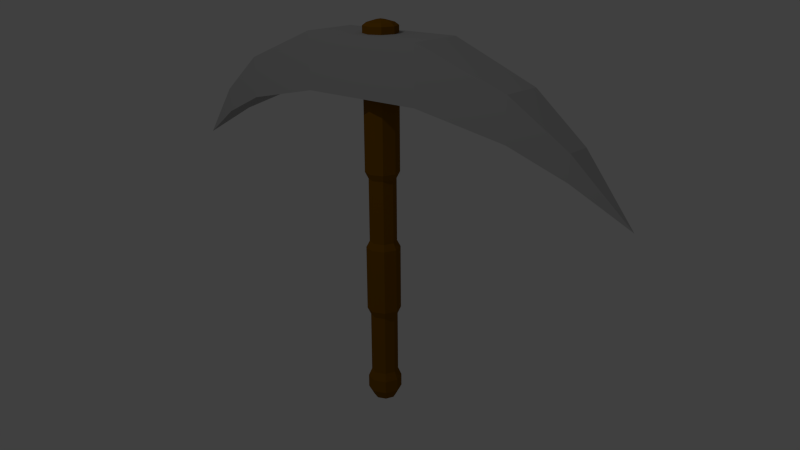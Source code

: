 # Source: IronPickaxe.blend  (saved by Blender 2.76.0; exported with 4.5.12 LTS)
import bpy
from mathutils import Matrix  # noqa: F401  (used for matrix-valued properties, if any)

bpy.ops.wm.read_factory_settings(use_empty=True)
scene = bpy.context.scene
scene.name = 'Scene'

# ---- collections
col_collection_1 = bpy.data.collections.new('Collection 1'); scene.collection.children.link(col_collection_1)

# ---- materials (node trees are filled in below, after node groups)
mat_iron = bpy.data.materials.new('Iron')
mat_iron.alpha_threshold = 0.0
mat_iron.use_transparent_shadow = False
mat_iron.diffuse_color = (0.4292, 0.4292, 0.4292, 1.0)
mat_iron.specular_color = (0.855, 0.9093, 1.0)
mat_iron.roughness = 0.5
mat_iron.specular_intensity = 0.7708
mat_manche = bpy.data.materials.new('Manche')
mat_manche.alpha_threshold = 0.0
mat_manche.use_transparent_shadow = False
mat_manche.diffuse_color = (0.2079, 0.08752, 0.0005711, 1.0)
mat_manche.roughness = 0.5

# ---- material node trees

# ---- world
world_world = bpy.data.worlds.new('World'); scene.world = world_world
world_world.color = (0.05088, 0.05088, 0.05088)
world_world.use_sun_shadow = False
world_world.sun_shadow_jitter_overblur = 0.0
world_world.cycles.sampling_method = 'MANUAL'
world_world.cycles.sample_map_resolution = 256

# ---- cameras
cam_camera = bpy.data.cameras.new('Camera')
cam_camera.clip_end = 100.0
cam_camera.lens = 35.0
cam_camera.sensor_width = 32.0
cam_camera.sensor_height = 18.0
cam_camera.ortho_scale = 7.314
cam_camera.dof.focus_distance = 0.0
cam_camera.dof.aperture_fstop = 128.0

# ---- lights
light_lamp = bpy.data.lights.new('Lamp', 'POINT')
light_lamp.transmission_factor = 0.0
light_lamp.cutoff_distance = 30.0
light_lamp.energy = 100.0
light_lamp.shadow_buffer_clip_start = 1.001
light_lamp.shadow_soft_size = 0.1
light_lamp.shadow_maximum_resolution = 0.006
light_lamp.use_absolute_resolution = True
light_lamp.cycles.use_multiple_importance_sampling = False

# ---- meshes
me_cube_001 = bpy.data.meshes.new('Cube.001')
me_cube_001.from_pydata([(-0.001671, -0.838, -0.6163), (-0.001671, -0.838, 1.06), (-0.001671, 0.838, -0.6163), (-0.001671, 0.838, 1.06), (1.051, -0.838, -0.6163), (1.051, -0.838, 1.06), (1.051, 0.838, -0.6163), (1.051, 0.838, 1.06), (2.51, 0.6162, 0.04084), (2.51, 0.6162, -1.192), (2.51, -0.6162, 0.04084), (2.51, -0.6162, -1.192), (3.394, 0.3651, -1.163), (3.394, 0.3651, -1.893), (3.394, -0.3651, -1.163), (3.394, -0.3651, -1.893), (4.244, 0.0, -2.858)], [], [(1, 3, 2, 0), (3, 7, 6, 2), (4, 6, 9, 11), (5, 1, 0, 4), (0, 2, 6, 4), (5, 7, 3, 1), (11, 9, 13, 15), (7, 5, 10, 8), (6, 7, 8, 9), (5, 4, 11, 10), (8, 10, 14, 12), (10, 11, 15, 14), (9, 8, 12, 13), (14, 15, 16), (13, 12, 16), (15, 13, 16), (12, 14, 16)])
me_cube_001.materials.append(mat_iron)
me_cube_001.use_remesh_preserve_volume = False
me_cube_001.use_remesh_preserve_attributes = False
me_cube_001.use_mirror_vertex_groups = False
me_cube_001.update()
me_cylinder = bpy.data.meshes.new('Cylinder')
me_cylinder.from_pydata([(0.0, 1.0, -4.717), (0.0, 1.0, 1.0), (0.7071, 0.7071, -4.717), (0.7071, 0.7071, 1.0), (1.0, -4.371e-08, -4.717), (1.0, -4.371e-08, 1.0), (0.7071, -0.7071, -4.717), (0.7071, -0.7071, 1.0), (-8.742e-08, -1.0, -4.717), (-8.742e-08, -1.0, 1.0), (-0.7071, -0.7071, -4.717), (-0.7071, -0.7071, 1.0), (-1.0, 1.192e-08, -4.717), (-1.0, 1.192e-08, 1.0), (-0.7071, 0.7071, -4.717), (-0.7071, 0.7071, 1.0), (0.5454, 0.5454, 1.124), (2.394e-09, 0.7713, 1.124), (0.7713, -3.372e-08, 1.124), (0.5454, -0.5454, 1.124), (-6.504e-08, -0.7713, 1.124), (-0.5454, -0.5454, 1.124), (-0.7713, 9.198e-09, 1.124), (-0.5454, 0.5454, 1.124), (0.2147, 0.2147, 1.214), (-7.553e-09, 0.3036, 1.214), (0.3036, -1.327e-08, 1.214), (0.2147, -0.2147, 1.214), (-3.409e-08, -0.3036, 1.214), (-0.2147, -0.2147, 1.214), (-0.3036, 3.62e-09, 1.214), (-0.2147, 0.2147, 1.214), (-0.7977, 9.512e-09, -4.999), (-0.564, -0.564, -4.999), (-7.388e-08, -0.7977, -4.999), (0.564, -0.564, -4.999), (0.7977, -3.487e-08, -4.999), (-2.98e-08, 0.0, 1.249), (0.564, 0.564, -4.999), (-4.146e-09, 0.7977, -4.999), (-0.564, 0.564, -4.999), (-0.564, 0.564, -7.636), (-4.146e-09, 0.7977, -7.636), (-0.7977, 9.512e-09, -7.636), (-0.564, -0.564, -7.636), (-7.388e-08, -0.7977, -7.636), (0.564, -0.564, -7.636), (0.7977, -3.487e-08, -7.636), (0.564, 0.564, -7.636), (-8.742e-08, -1.0, -7.906), (-0.7071, -0.7071, -7.906), (-1.0, 1.192e-08, -7.906), (-0.7071, 0.7071, -7.906), (0.0, 1.0, -7.906), (0.7071, -0.7071, -7.906), (1.0, -4.371e-08, -7.906), (0.7071, 0.7071, -7.906), (2.108e-06, -1.0, -10.62), (-0.7071, -0.7071, -10.62), (-1.0, 1.192e-08, -10.62), (-0.7071, 0.7071, -10.62), (2.195e-06, 1.0, -10.62), (0.7071, -0.7071, -10.62), (1.0, -4.371e-08, -10.62), (0.7071, 0.7071, -10.62), (1.998e-06, -0.7977, -10.92), (-0.564, -0.564, -10.92), (-0.7977, 9.512e-09, -10.92), (-0.564, 0.564, -10.92), (2.067e-06, 0.7977, -10.92), (0.564, -0.564, -10.92), (0.7977, -3.487e-08, -10.92), (0.564, 0.564, -10.92), (-2.097e-06, -0.7977, -13.49), (-0.564, -0.564, -13.49), (-0.7977, 9.512e-09, -13.49), (-0.564, 0.564, -13.49), (-2.028e-06, 0.7977, -13.49), (0.564, -0.564, -13.49), (0.7977, -3.487e-08, -13.49), (0.564, 0.564, -13.49), (-3.075e-06, -1.0, -13.82), (-0.7071, -0.7071, -13.82), (-1.0, 1.192e-08, -13.82), (-0.7071, 0.7071, -13.82), (-2.987e-06, 1.0, -13.82), (0.7071, -0.7071, -13.82), (1.0, -4.371e-08, -13.82), (0.7071, 0.7071, -13.82), (-3.075e-06, -1.0, -14.34), (-0.7071, -0.7071, -14.34), (-1.0, 1.192e-08, -14.34), (-0.7071, 0.7071, -14.34), (-2.987e-06, 1.0, -14.34), (0.7071, -0.7071, -14.34), (1.0, -4.371e-08, -14.34), (0.7071, 0.7071, -14.34), (-3.613e-06, -0.674, -14.74), (-0.4766, -0.4766, -14.74), (-0.674, 8.037e-09, -14.74), (-0.4766, 0.4766, -14.74), (-3.554e-06, 0.674, -14.74), (0.4766, -0.4766, -14.74), (0.674, -2.946e-08, -14.74), (0.4766, 0.4766, -14.74), (-3.606e-06, 0.0, -15.01)], [], [(0, 1, 3, 2), (2, 3, 5, 4), (4, 5, 7, 6), (6, 7, 9, 8), (8, 9, 11, 10), (10, 11, 13, 12), (7, 5, 18, 19), (14, 15, 1, 0), (12, 13, 15, 14), (6, 8, 34, 35), (23, 22, 30, 31), (13, 11, 21, 22), (9, 7, 19, 20), (15, 13, 22, 23), (5, 3, 16, 18), (11, 9, 20, 21), (1, 15, 23, 17), (3, 1, 17, 16), (35, 34, 45, 46), (21, 20, 28, 29), (19, 18, 26, 27), (16, 17, 25, 24), (17, 23, 31, 25), (22, 21, 29, 30), (20, 19, 27, 28), (18, 16, 24, 26), (38, 36, 47, 48), (40, 39, 42, 41), (34, 33, 44, 45), (36, 35, 46, 47), (42, 48, 56, 53), (10, 12, 32, 33), (4, 6, 35, 36), (0, 2, 38, 39), (14, 0, 39, 40), (8, 10, 33, 34), (2, 4, 36, 38), (12, 14, 40, 32), (39, 38, 48, 42), (28, 27, 37), (26, 24, 37), (31, 30, 37), (29, 28, 37), (27, 26, 37), (24, 25, 37), (25, 31, 37), (30, 29, 37), (33, 32, 43, 44), (32, 40, 41, 43), (51, 52, 60, 59), (47, 46, 54, 55), (41, 42, 53, 52), (44, 43, 51, 50), (48, 47, 55, 56), (46, 45, 49, 54), (43, 41, 52, 51), (45, 44, 50, 49), (64, 63, 71, 72), (49, 50, 58, 57), (53, 56, 64, 61), (55, 54, 62, 63), (52, 53, 61, 60), (50, 51, 59, 58), (56, 55, 63, 64), (54, 49, 57, 62), (68, 69, 77, 76), (62, 57, 65, 70), (59, 60, 68, 67), (57, 58, 66, 65), (61, 64, 72, 69), (63, 62, 70, 71), (60, 61, 69, 68), (58, 59, 67, 66), (77, 80, 88, 85), (66, 67, 75, 74), (72, 71, 79, 80), (70, 65, 73, 78), (67, 68, 76, 75), (65, 66, 74, 73), (69, 72, 80, 77), (71, 70, 78, 79), (86, 81, 89, 94), (79, 78, 86, 87), (76, 77, 85, 84), (74, 75, 83, 82), (80, 79, 87, 88), (78, 73, 81, 86), (75, 76, 84, 83), (73, 74, 82, 81), (96, 95, 103, 104), (83, 84, 92, 91), (81, 82, 90, 89), (85, 88, 96, 93), (87, 86, 94, 95), (84, 85, 93, 92), (82, 83, 91, 90), (88, 87, 95, 96), (94, 89, 97, 102), (91, 92, 100, 99), (89, 90, 98, 97), (93, 96, 104, 101), (95, 94, 102, 103), (92, 93, 101, 100), (90, 91, 99, 98), (103, 102, 105), (100, 101, 105), (98, 99, 105), (104, 103, 105), (102, 97, 105), (99, 100, 105), (97, 98, 105), (101, 104, 105)])
me_cylinder.materials.append(mat_manche)
me_cylinder.use_remesh_preserve_volume = False
me_cylinder.use_remesh_preserve_attributes = False
me_cylinder.use_mirror_vertex_groups = False
me_cylinder.update()

# ---- objects
ob_cube = bpy.data.objects.new('Cube', me_cube_001)
ob_cylinder = bpy.data.objects.new('Cylinder', me_cylinder)
ob_lamp = bpy.data.objects.new('Lamp', light_lamp)
ob_camera = bpy.data.objects.new('Camera', cam_camera)

# ---- transforms, parenting, visibility, modifiers, constraints
ob_cube.location = (0.00223, -0.009243, 1.452)
ob_cube.scale = (0.3753, 0.2013, 0.2013)
ob_cube.lineart.crease_threshold = 0.0
_m = ob_cube.modifiers.new('Mirror', 'MIRROR')
_m.use_mirror_vertex_groups = False
_m.merge_threshold = 1.0
ob_cylinder.location = (0.0, 0.0, 1.562)
ob_cylinder.scale = (0.1018, 0.1018, 0.145)
ob_cylinder.lineart.crease_threshold = 0.0
ob_lamp.location = (0.0259, -4.301, 5.904)
ob_lamp.rotation_euler = (0.6503, 0.05522, 1.866)
ob_lamp.lock_rotations_4d = False
ob_lamp.empty_display_type = 'ARROWS'
ob_lamp.color = (0.0, 0.0, 0.0, 0.0)
ob_lamp.lineart.crease_threshold = 0.0
ob_camera.location = (3.326, -3.553, 2.259)
ob_camera.rotation_euler = (1.233, 0.006273, 0.7299)
ob_camera.lock_rotations_4d = False
ob_camera.empty_display_type = 'ARROWS'
ob_camera.color = (0.0, 0.0, 0.0, 0.0)
ob_camera.display_type = 'WIRE'
ob_camera.lineart.crease_threshold = 0.0

# ---- collection membership
col_collection_1.objects.link(ob_cube)
col_collection_1.objects.link(ob_cylinder)
col_collection_1.objects.link(ob_lamp)
col_collection_1.objects.link(ob_camera)

# ---- scene / render settings (as saved in the file)
scene.camera = ob_camera
scene.frame_start = 1; scene.frame_end = 250; scene.frame_set(1)
scene.render.engine = 'BLENDER_EEVEE_NEXT'
scene.render.resolution_percentage = 50
scene.render.dither_intensity = 0.0
scene.render.film_transparent = True
scene.cycles.use_denoising = False
scene.cycles.samples = 10
scene.cycles.sampling_pattern = 'TABULATED_SOBOL'
scene.cycles.light_sampling_threshold = 0.0
scene.cycles.use_adaptive_sampling = False
scene.cycles.use_light_tree = False
scene.cycles.blur_glossy = 0.0
scene.cycles.pixel_filter_type = 'GAUSSIAN'
scene.cycles.sample_clamp_indirect = 0.0
scene.view_settings.view_transform = 'Standard'
bpy.context.view_layer.update()

